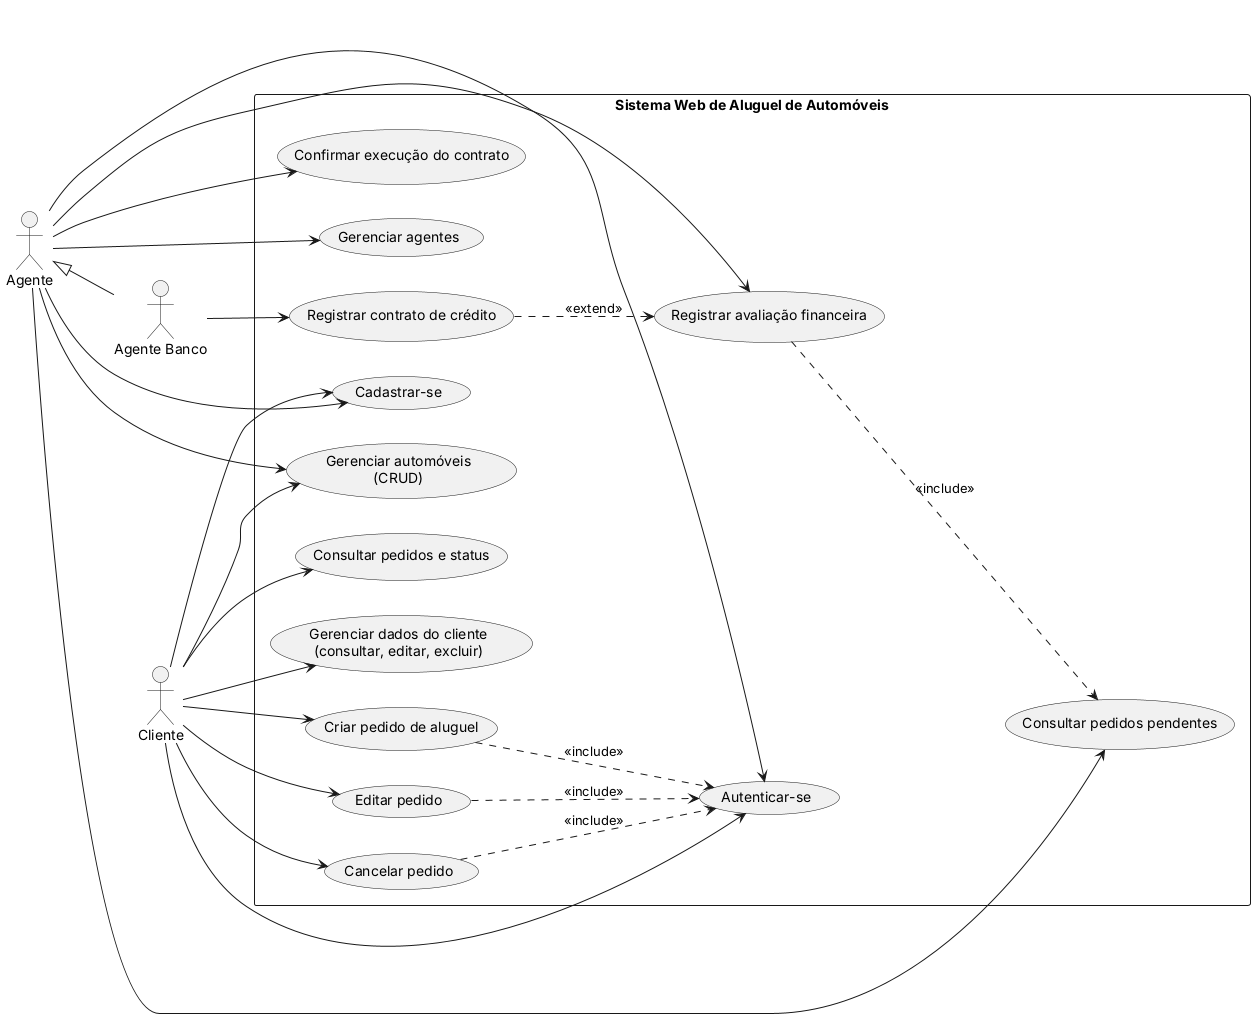

The diagram above was rendered by PlantUML. Its source (embedded in the PNG):
@startuml casos-de-uso
left to right direction
skinparam packageStyle rectangle
actor Cliente
actor Agente
actor "Agente Banco" as Banco
Agente <|-- Banco

rectangle "Sistema Web de Aluguel de Automóveis" {
  usecase "Cadastrar-se" as UC01
  usecase "Autenticar-se" as UC02
  usecase "Gerenciar dados do cliente\n(consultar, editar, excluir)" as UC03
  usecase "Gerenciar automóveis\n(CRUD)" as UC04
  usecase "Criar pedido de aluguel" as UC05
  usecase "Editar pedido" as UC06
  usecase "Cancelar pedido" as UC07
  usecase "Consultar pedidos e status" as UC08
  usecase "Consultar pedidos pendentes" as UC09
  usecase "Registrar avaliação financeira" as UC10
  usecase "Confirmar execução do contrato" as UC11
  usecase "Registrar contrato de crédito" as UC12
  usecase "Gerenciar agentes" as UC13
}

Cliente --> UC01
Cliente --> UC02
Cliente --> UC03
Cliente --> UC04
Cliente --> UC05
Cliente --> UC06
Cliente --> UC07
Cliente --> UC08

Agente --> UC01
Agente --> UC02
Agente --> UC04
Agente --> UC09
Agente --> UC10
Agente --> UC11
Agente --> UC13
Banco --> UC12

UC05 ..> UC02 : <<include>>
UC06 ..> UC02 : <<include>>
UC07 ..> UC02 : <<include>>
UC10 ..> UC09 : <<include>>
UC12 ..> UC10 : <<extend>>
@enduml